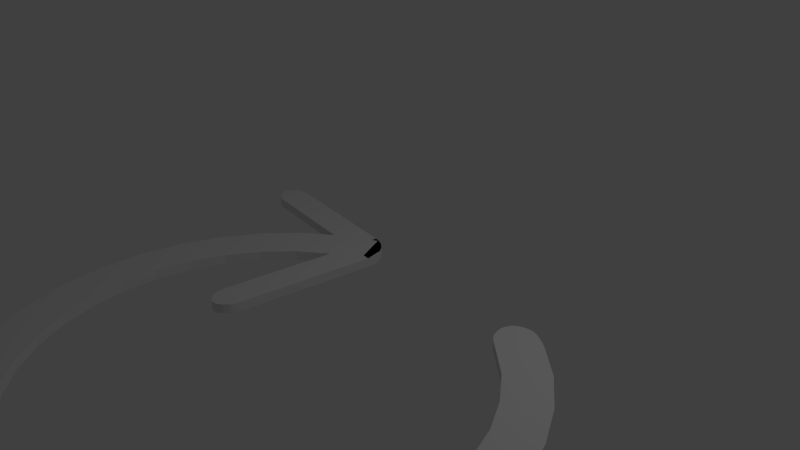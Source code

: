 # Source: arrowCW.blend  (saved by Blender 2.79.7; exported with 4.5.12 LTS)
import bpy
from mathutils import Matrix  # noqa: F401  (used for matrix-valued properties, if any)

bpy.ops.wm.read_factory_settings(use_empty=True)
scene = bpy.context.scene
scene.name = 'Scene'

# ---- collections
col_collection_1 = bpy.data.collections.new('Collection 1'); scene.collection.children.link(col_collection_1)

# ---- materials (node trees are filled in below, after node groups)
mat_material = bpy.data.materials.new('Material')
mat_material.alpha_threshold = 0.0
mat_material.use_transparent_shadow = False
mat_material.roughness = 0.5
mat_material.line_color = (0.0, 0.0, 0.0, 1.0)

# ---- material node trees

# ---- world
world_world = bpy.data.worlds.new('World'); scene.world = world_world
world_world.color = (0.05088, 0.05088, 0.05088)
world_world.use_sun_shadow = False
world_world.sun_shadow_jitter_overblur = 0.0

# ---- cameras
cam_camera = bpy.data.cameras.new('Camera')
cam_camera.clip_end = 100.0
cam_camera.lens = 35.0
cam_camera.sensor_width = 32.0
cam_camera.sensor_height = 18.0
cam_camera.ortho_scale = 7.314
cam_camera.dof.focus_distance = 0.0
cam_camera.dof.aperture_fstop = 128.0

# ---- lights
light_lamp = bpy.data.lights.new('Lamp', 'POINT')
light_lamp.transmission_factor = 0.0
light_lamp.cutoff_distance = 30.0
light_lamp.energy = 100.0
light_lamp.shadow_buffer_clip_start = 1.001
light_lamp.shadow_soft_size = 0.1
light_lamp.shadow_maximum_resolution = 0.006
light_lamp.use_absolute_resolution = True

# ---- meshes
me_cube_003 = bpy.data.meshes.new('Cube.003')
me_cube_003.from_pydata([(0.3641, 0.1627, 1.0), (0.3641, 0.1627, -1.0), (-0.3641, -0.1627, 1.0), (-0.3641, -0.1627, -1.0), (-1.581, 0.2613, 1.0), (-1.581, 0.2612, -1.0), (-1.973, -0.08135, 1.0), (-1.973, -0.08135, -1.0), (-3.587, 0.3012, 1.0), (-3.587, 0.3012, -1.0), (-3.634, -0.04807, 1.0), (-3.634, -0.04807, -1.0), (-5.601, 0.2788, 1.0), (-5.601, 0.2788, -1.0), (-5.301, -0.06661, 1.0), (-5.301, -0.06661, -1.0), (-7.566, 0.1944, 1.0), (-7.566, 0.1944, -1.0), (-6.927, -0.1367, 1.0), (-6.927, -0.1367, -1.0), (-9.427, 0.05293, 1.0), (-9.427, 0.05293, -1.0), (-8.466, -0.2535, 1.0), (-8.466, -0.2535, -1.0), (-11.11, -0.1433, 1.0), (-11.11, -0.1433, -1.0), (-9.86, -0.4158, 1.0), (-9.86, -0.4158, -1.0), (-12.56, -0.3866, 1.0), (-12.56, -0.3866, -1.0), (-11.06, -0.6175, 1.0), (-11.06, -0.6175, -1.0), (-13.76, -0.6705, 1.0), (-13.76, -0.6705, -1.0), (-12.06, -0.8524, 1.0), (-12.06, -0.8524, -1.0), (-14.66, -0.9882, 1.0), (-14.66, -0.9882, -1.0), (-12.8, -1.115, 1.0), (-12.8, -1.115, -1.0), (-15.23, -1.328, 1.0), (-15.23, -1.328, -1.0), (-13.26, -1.396, 1.0), (-13.26, -1.396, -1.0), (-15.45, -1.679, 1.0), (-15.45, -1.679, -1.0), (-13.45, -1.686, 1.0), (-13.45, -1.686, -1.0), (-15.32, -2.03, 1.0), (-15.32, -2.03, -1.0), (-13.35, -1.978, 1.0), (-13.35, -1.978, -1.0), (-14.84, -2.374, 1.0), (-14.84, -2.374, -1.0), (-12.94, -2.262, 1.0), (-12.94, -2.262, -1.0), (-14.03, -2.699, 1.0), (-14.03, -2.699, -1.0), (-12.27, -2.53, 1.0), (-12.27, -2.53, -1.0), (-12.9, -2.993, 1.0), (-12.9, -2.993, -1.0), (-11.34, -2.774, 1.0), (-11.34, -2.774, -1.0), (-11.51, -3.246, 1.0), (-11.51, -3.246, -1.0), (-10.19, -2.983, 1.0), (-10.19, -2.983, -1.0), (-9.88, -3.455, 1.0), (-9.88, -3.455, -1.0), (-8.841, -3.157, 1.0), (-8.841, -3.157, -1.0), (-8.061, -3.612, 1.0), (-8.061, -3.612, -1.0), (-7.336, -3.287, 1.0), (-7.336, -3.287, -1.0), (-6.115, -3.71, 1.0), (-6.115, -3.71, -1.0), (-5.726, -3.368, 1.0), (-5.726, -3.368, -1.0), (-4.108, -3.75, 1.0), (-4.108, -3.75, -1.0), (-4.065, -3.4, 1.0), (-4.065, -3.4, -1.0), (-2.094, -3.726, 1.0), (-2.094, -3.726, -1.0), (-2.398, -3.381, 1.0), (-2.398, -3.381, -1.0), (-0.1298, -3.641, 1.0), (-0.1299, -3.641, -1.0), (-0.773, -3.31, 1.0), (-0.773, -3.31, -1.0), (1.729, -3.499, 1.0), (1.729, -3.499, -1.0), (0.7645, -3.193, 1.0), (0.7645, -3.193, -1.0), (3.411, -3.302, 1.0), (3.411, -3.302, -1.0), (2.156, -3.03, 1.0), (2.156, -3.03, -1.0), (4.859, -3.059, 1.0), (4.859, -3.059, -1.0), (3.355, -2.828, 1.0), (3.355, -2.828, -1.0), (6.058, -2.774, 1.0), (6.058, -2.774, -1.0), (4.348, -2.593, 1.0), (4.348, -2.593, -1.0), (6.953, -2.456, 1.0), (6.953, -2.456, -1.0), (5.088, -2.33, 1.0), (5.088, -2.33, -1.0), (7.512, -2.116, 1.0), (7.512, -2.116, -1.0), (5.55, -2.049, 1.0), (5.55, -2.049, -1.0), (7.736, -1.766, 1.0), (7.736, -1.766, -1.0), (5.736, -1.758, 1.0), (5.736, -1.758, -1.0), (7.6, -1.414, 1.0), (7.6, -1.414, -1.0), (5.624, -1.467, 1.0), (5.624, -1.467, -1.0), (6.15, -1.17, -1.003), (6.364, -1.158, -1.003), (6.588, -1.158, -1.003), (6.816, -1.169, -1.003), (7.043, -1.191, -1.003), (7.263, -1.224, -1.002), (7.043, -1.191, 0.9974), (6.816, -1.169, 0.9972), (6.588, -1.158, 0.9972), (6.364, -1.158, 0.9973), (6.15, -1.17, 0.9975), (5.951, -1.192, 0.9977), (5.953, -1.193, -1.002), (5.803, -1.227, -1.002), (5.802, -1.226, 0.9981), (5.635, -1.273, 0.9986), (7.333, -1.244, -1.002), (7.41, -1.277, -1.002), (7.485, -1.319, -1.001), (7.55, -1.366, -1.001), (5.635, -1.273, -1.001), (5.59, -1.419, -0.9999), (5.574, -1.371, -1.0), (5.576, -1.328, -1.001), (5.597, -1.295, -1.001), (7.263, -1.224, 0.9977), (7.55, -1.366, 0.999), (7.485, -1.319, 0.9985), (7.41, -1.277, 0.9981), (7.334, -1.244, 0.9978), (5.598, -1.295, 0.9989), (5.577, -1.329, 0.9992), (5.575, -1.371, 0.9996), (5.591, -1.419, 1.0), (0.2785, 0.2085, 0.9923), (-5.871, -0.9227, -0.9971), (-6.115, -0.9243, -0.9971), (-6.324, -0.9186, -0.9971), (-6.493, -0.9057, -0.9971), (-6.618, -0.886, -0.9971), (-6.696, -0.8599, -0.9971), (-6.724, -0.828, -0.9971), (-6.703, -0.7912, -0.9971), (-6.632, -0.7504, -0.9971), (-6.632, -0.7504, 0.9923), (-6.703, -0.7912, 0.9923), (-6.724, -0.828, 0.9923), (-6.696, -0.8599, 0.9923), (-6.618, -0.886, 0.9923), (-6.493, -0.9057, 0.9923), (-6.324, -0.9186, 0.9923), (-6.115, -0.9243, 0.9923), (-5.871, -0.9227, 0.9923), (-5.282, 1.076, -0.9971), (-5.291, 1.118, -0.9971), (-5.258, 1.155, -0.9971), (-5.184, 1.184, -0.9971), (-5.071, 1.206, -0.9971), (-4.922, 1.22, -0.9971), (-4.74, 1.225, -0.9971), (-4.529, 1.221, -0.9971), (-4.295, 1.208, -0.9971), (-4.295, 1.208, 0.9923), (-4.529, 1.221, 0.9923), (-4.74, 1.225, 0.9923), (-4.922, 1.22, 0.9923), (-5.071, 1.206, 0.9923), (-5.184, 1.184, 0.9923), (-5.258, 1.155, 0.9923), (-5.291, 1.118, 0.9923), (-5.282, 1.076, 0.9923), (0.2785, 0.2085, -0.9971), (0.007228, -0.1586, -0.9971), (0.1814, -0.1311, -0.9971), (0.3289, -0.09908, -0.9971), (0.446, -0.06345, -0.9971), (0.5297, -0.02507, -0.9971), (0.578, 0.01513, -0.9971), (0.5897, 0.05615, -0.9971), (0.5646, 0.09699, -0.9971), (0.5032, 0.1366, -0.9971), (0.407, 0.1741, -0.9971), (0.007057, -0.1586, 0.9923), (0.407, 0.1741, 0.9923), (0.5032, 0.1366, 0.9923), (0.5646, 0.09699, 0.9923), (0.5897, 0.05615, 0.9923), (0.578, 0.01513, 0.9923), (0.5297, -0.02507, 0.9923), (0.446, -0.06345, 0.9923), (0.3289, -0.09908, 0.9923), (0.1814, -0.1311, 0.9923), (-5.102, 0.9987, -0.9971), (-5.274, 1.068, -0.9971), (-5.155, 1.013, -0.9971), (-5.206, 1.031, -0.9971), (-5.248, 1.051, -0.9971), (-5.274, 1.068, 0.9923), (-5.102, 0.9987, 0.9923), (-5.248, 1.051, 0.9923), (-5.206, 1.031, 0.9923), (-5.155, 1.013, 0.9923), (-4.257, 1.205, -0.9971), (-3.916, 1.159, -0.9971), (-4.166, 1.196, -0.9971), (-4.069, 1.184, -0.9971), (-3.981, 1.171, -0.9971), (-3.916, 1.159, 0.9923), (-4.257, 1.205, 0.9923), (-3.981, 1.171, 0.9923), (-4.069, 1.184, 0.9923), (-4.166, 1.196, 0.9923), (-6.587, -0.734, -0.9971), (-6.134, -0.6555, -0.9971), (-6.53, -0.7196, -0.9971), (-6.424, -0.6996, -0.9971), (-6.285, -0.6771, -0.9971), (-5.769, -0.9194, 0.9923), (-5.219, -0.8627, 0.9923), (-5.675, -0.9133, 0.9923), (-5.537, -0.9005, 0.9923), (-5.377, -0.8827, 0.9923), (-5.219, -0.8627, -0.9971), (-5.769, -0.9194, -0.9971), (-5.377, -0.8827, -0.9971), (-5.537, -0.9005, -0.9971), (-5.675, -0.9133, -0.9971), (-6.134, -0.6555, 0.9923), (-6.587, -0.734, 0.9923), (-6.285, -0.6771, 0.9923), (-6.424, -0.6996, 0.9923), (-6.53, -0.7196, 0.9923)], [], [(1, 0, 2, 3), (5, 4, 0, 1), (2, 6, 7, 3), (7, 5, 1, 3), (2, 0, 4, 6), (5, 7, 6, 4), (9, 8, 4, 5), (6, 10, 11, 7), (11, 9, 5, 7), (6, 4, 8, 10), (9, 8, 10, 11), (13, 12, 8, 9), (10, 14, 15, 11), (15, 13, 9, 11), (10, 8, 12, 14), (13, 12, 14, 15), (17, 16, 12, 13), (14, 18, 19, 15), (19, 17, 13, 15), (14, 12, 16, 18), (17, 16, 18, 19), (21, 20, 16, 17), (18, 22, 23, 19), (23, 21, 17, 19), (18, 16, 20, 22), (21, 20, 22, 23), (25, 24, 20, 21), (22, 26, 27, 23), (27, 25, 21, 23), (22, 20, 24, 26), (25, 24, 26, 27), (29, 28, 24, 25), (26, 30, 31, 27), (31, 29, 25, 27), (26, 24, 28, 30), (29, 28, 30, 31), (33, 32, 28, 29), (30, 34, 35, 31), (35, 33, 29, 31), (30, 28, 32, 34), (33, 32, 34, 35), (37, 36, 32, 33), (34, 38, 39, 35), (39, 37, 33, 35), (34, 32, 36, 38), (37, 36, 38, 39), (41, 40, 36, 37), (38, 42, 43, 39), (43, 41, 37, 39), (38, 36, 40, 42), (41, 40, 42, 43), (45, 44, 40, 41), (42, 46, 47, 43), (47, 45, 41, 43), (42, 40, 44, 46), (45, 44, 46, 47), (49, 48, 44, 45), (46, 50, 51, 47), (51, 49, 45, 47), (46, 44, 48, 50), (49, 48, 50, 51), (53, 52, 48, 49), (50, 54, 55, 51), (55, 53, 49, 51), (50, 48, 52, 54), (53, 52, 54, 55), (57, 56, 52, 53), (54, 58, 59, 55), (59, 57, 53, 55), (54, 52, 56, 58), (57, 56, 58, 59), (61, 60, 56, 57), (58, 62, 63, 59), (63, 61, 57, 59), (58, 56, 60, 62), (61, 63, 62, 60), (65, 64, 60, 61), (62, 66, 67, 63), (67, 65, 61, 63), (62, 60, 64, 66), (65, 67, 66, 64), (69, 68, 64, 65), (66, 70, 71, 67), (71, 69, 65, 67), (66, 64, 68, 70), (69, 71, 70, 68), (73, 72, 68, 69), (70, 74, 75, 71), (75, 73, 69, 71), (70, 68, 72, 74), (73, 75, 74, 72), (77, 76, 72, 73), (74, 78, 79, 75), (79, 77, 73, 75), (74, 72, 76, 78), (77, 79, 78, 76), (81, 80, 76, 77), (78, 82, 83, 79), (83, 81, 77, 79), (78, 76, 80, 82), (81, 80, 82, 83), (85, 84, 80, 81), (82, 86, 87, 83), (87, 85, 81, 83), (82, 80, 84, 86), (85, 84, 86, 87), (89, 88, 84, 85), (86, 90, 91, 87), (91, 89, 85, 87), (86, 84, 88, 90), (89, 88, 90, 91), (93, 92, 88, 89), (90, 94, 95, 91), (95, 93, 89, 91), (90, 88, 92, 94), (93, 92, 94, 95), (97, 96, 92, 93), (94, 98, 99, 95), (99, 97, 93, 95), (94, 92, 96, 98), (97, 96, 98, 99), (101, 100, 96, 97), (98, 102, 103, 99), (103, 101, 97, 99), (98, 96, 100, 102), (101, 100, 102, 103), (105, 104, 100, 101), (102, 106, 107, 103), (107, 105, 101, 103), (102, 100, 104, 106), (105, 104, 106, 107), (109, 108, 104, 105), (106, 110, 111, 107), (111, 109, 105, 107), (106, 104, 108, 110), (109, 108, 110, 111), (113, 112, 108, 109), (110, 114, 115, 111), (115, 113, 109, 111), (110, 108, 112, 114), (113, 112, 114, 115), (117, 116, 112, 113), (114, 118, 119, 115), (119, 117, 113, 115), (114, 112, 116, 118), (117, 116, 118, 119), (121, 120, 116, 117), (118, 122, 123, 119), (123, 121, 117, 119), (118, 116, 120, 122), (124, 136, 135, 134), (125, 124, 134, 133), (126, 125, 133, 132), (127, 126, 132, 131), (128, 127, 131, 130), (129, 128, 130, 149), (144, 139, 138, 137), (137, 138, 135, 136), (145, 157, 156, 146), (146, 156, 155, 147), (147, 155, 154, 148), (148, 154, 139, 144), (129, 149, 153, 140), (140, 153, 152, 141), (141, 152, 151, 142), (142, 151, 150, 143), (121, 143, 150, 120), (123, 122, 157, 145), (123, 145, 146, 147, 148, 144, 137, 136, 124, 125, 126, 127, 128, 129, 140, 141, 142, 143, 121), (120, 150, 151, 152, 153, 149, 130, 131, 132, 133, 134, 135, 138, 139, 154, 155, 156, 157, 122), (195, 205, 204, 203, 202, 201, 200, 199, 198, 197, 196), (216, 196, 206, 222), (195, 237, 251, 158), (226, 185, 186, 232), (251, 253, 254, 255, 252, 168, 169, 170, 171, 172, 173, 174, 175, 176, 241, 243, 244, 245, 242, 206, 212, 211, 210, 209, 208, 207, 158), (196, 206, 242, 246), (160, 159, 176, 175), (161, 160, 175, 174), (162, 161, 174, 173), (163, 162, 173, 172), (164, 163, 172, 171), (165, 164, 171, 170), (166, 165, 170, 169), (167, 166, 169, 168), (196, 246, 248, 249, 250, 247, 159, 160, 161, 162, 163, 164, 165, 166, 167, 236, 238, 239, 240, 237, 195), (195, 196, 216, 218, 219, 220, 217, 177, 178, 179, 180, 181, 182, 183, 184, 185, 226, 228, 229, 230, 227), (178, 177, 194, 193), (179, 178, 193, 192), (191, 180, 179, 192), (181, 180, 191, 190), (182, 181, 190, 189), (183, 182, 189, 188), (184, 183, 188, 187), (185, 184, 187, 186), (231, 158, 195, 227), (206, 215, 214, 213, 212), (159, 247, 241, 176), (186, 187, 188, 189, 190, 191, 192, 193, 194, 221, 223, 224, 225, 222, 206, 212, 211, 210, 209, 208, 207, 158, 231, 233, 234, 235, 232), (206, 196, 197, 215), (215, 197, 198, 214), (214, 198, 199, 213), (213, 199, 200, 212), (212, 200, 201, 211), (211, 201, 202, 210), (210, 202, 203, 209), (209, 203, 204, 208), (208, 204, 205, 207), (158, 207, 205, 195), (231, 227, 230, 233), (233, 230, 229, 234), (234, 229, 228, 235), (235, 228, 226, 232), (221, 217, 220, 223), (223, 220, 219, 224), (224, 219, 218, 225), (225, 218, 216, 222), (177, 217, 221, 194), (236, 252, 255, 238), (238, 255, 254, 239), (239, 254, 253, 240), (240, 253, 251, 237), (246, 242, 245, 248), (248, 245, 244, 249), (249, 244, 243, 250), (250, 243, 241, 247), (236, 167, 168, 252)])
me_cube_003.materials.append(mat_material)
me_cube_003.use_remesh_preserve_volume = False
me_cube_003.use_remesh_preserve_attributes = False
me_cube_003.use_mirror_vertex_groups = False
me_cube_003.update()

# ---- objects
ob_lamp = bpy.data.objects.new('Lamp', light_lamp)
ob_cube_002 = bpy.data.objects.new('Cube.002', me_cube_003)
ob_camera = bpy.data.objects.new('Camera', cam_camera)

# ---- transforms, parenting, visibility, modifiers, constraints
ob_lamp.location = (4.076, 1.005, 5.904)
ob_lamp.rotation_euler = (0.6503, 0.05522, 1.866)
ob_lamp.lock_rotations_4d = False
ob_lamp.empty_display_type = 'ARROWS'
ob_lamp.color = (0.0, 0.0, 0.0, 0.0)
ob_lamp.lineart.crease_threshold = 0.0
ob_cube_002.location = (0.0, 0.0, 0.0)
ob_cube_002.rotation_euler = (0.0, 0.0, 0.7854)
ob_cube_002.scale = (0.2614, 1.496, 0.06032)
ob_cube_002.lock_location = (False, False, True)
ob_cube_002.lock_rotations_4d = False
ob_cube_002.empty_display_type = 'ARROWS'
ob_cube_002.lineart.crease_threshold = 0.0
_vg = ob_cube_002.vertex_groups.new(name='Group')
ob_camera.location = (7.481, -6.508, 5.344)
ob_camera.rotation_euler = (1.109, 0.0, 0.8149)
ob_camera.lock_rotations_4d = False
ob_camera.empty_display_type = 'ARROWS'
ob_camera.color = (0.0, 0.0, 0.0, 0.0)
ob_camera.display_type = 'WIRE'
ob_camera.lineart.crease_threshold = 0.0

# ---- collection membership
col_collection_1.objects.link(ob_lamp)
col_collection_1.objects.link(ob_cube_002)
col_collection_1.objects.link(ob_camera)

# ---- scene / render settings (as saved in the file)
scene.camera = ob_camera
scene.frame_start = 1; scene.frame_end = 250; scene.frame_set(1)
scene.render.engine = 'BLENDER_EEVEE_NEXT'
scene.render.resolution_percentage = 50
scene.render.dither_intensity = 0.0
scene.cycles.use_denoising = False
scene.cycles.samples = 128
scene.cycles.sampling_pattern = 'TABULATED_SOBOL'
scene.cycles.use_adaptive_sampling = False
scene.cycles.use_light_tree = False
scene.view_settings.view_transform = 'Standard'
bpy.context.view_layer.update()
